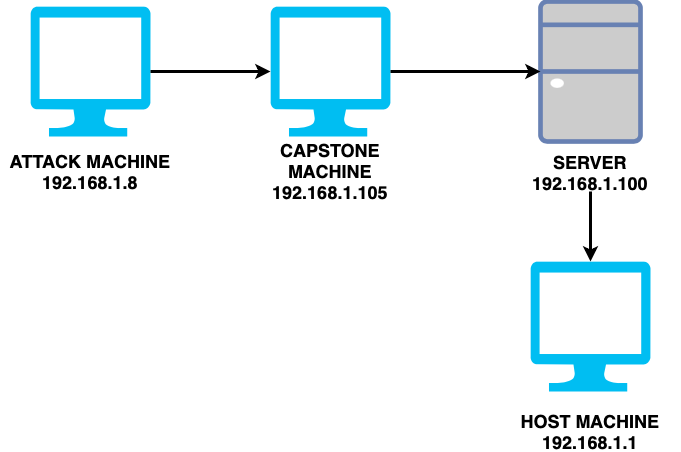

The diagram above was exported from draw.io. Its source (the exported page's mxGraphModel, read from the mxfile embedded in the PNG):
<mxGraphModel dx="1728" dy="1043" grid="1" gridSize="10" guides="1" tooltips="1" connect="1" arrows="1" fold="1" page="1" pageScale="1" pageWidth="850" pageHeight="1100" math="0" shadow="0">
  <root>
    <mxCell id="0" />
    <mxCell id="1" parent="0" />
    <mxCell id="PWuo_U6ogQpM0thtMh6J-1" value="" style="verticalLabelPosition=bottom;html=1;verticalAlign=top;align=center;strokeColor=none;fillColor=#00BEF2;shape=mxgraph.azure.computer;pointerEvents=1;" parent="1" vertex="1">
      <mxGeometry x="650" y="320" width="120" height="130" as="geometry" />
    </mxCell>
    <mxCell id="PWuo_U6ogQpM0thtMh6J-2" value="&lt;b&gt;&lt;font style=&quot;font-size: 18px&quot;&gt;HOST MACHINE&lt;br&gt;192.168.1.1&lt;br&gt;&lt;/font&gt;&lt;/b&gt;" style="text;html=1;strokeColor=none;fillColor=none;align=center;verticalAlign=middle;whiteSpace=wrap;rounded=0;" parent="1" vertex="1">
      <mxGeometry x="620" y="470" width="180" height="40" as="geometry" />
    </mxCell>
    <mxCell id="PWuo_U6ogQpM0thtMh6J-3" value="" style="fontColor=#0066CC;verticalAlign=top;verticalLabelPosition=bottom;labelPosition=center;align=center;html=1;outlineConnect=0;fillColor=#CCCCCC;strokeColor=#6881B3;gradientColor=none;gradientDirection=north;strokeWidth=2;shape=mxgraph.networks.desktop_pc;" parent="1" vertex="1">
      <mxGeometry x="660" y="60" width="100" height="140" as="geometry" />
    </mxCell>
    <mxCell id="PWuo_U6ogQpM0thtMh6J-4" value="&lt;b&gt;&lt;font style=&quot;font-size: 18px&quot;&gt;SERVER&lt;br&gt;192.168.1.100&lt;br&gt;&lt;/font&gt;&lt;/b&gt;" style="text;html=1;strokeColor=none;fillColor=none;align=center;verticalAlign=middle;whiteSpace=wrap;rounded=0;" parent="1" vertex="1">
      <mxGeometry x="620" y="230" width="180" as="geometry" />
    </mxCell>
    <mxCell id="PWuo_U6ogQpM0thtMh6J-5" value="" style="verticalLabelPosition=bottom;html=1;verticalAlign=top;align=center;strokeColor=none;fillColor=#00BEF2;shape=mxgraph.azure.computer;pointerEvents=1;" parent="1" vertex="1">
      <mxGeometry x="390" y="65" width="120" height="130" as="geometry" />
    </mxCell>
    <mxCell id="PWuo_U6ogQpM0thtMh6J-6" value="&lt;b&gt;&lt;font style=&quot;font-size: 18px&quot;&gt;CAPSTONE MACHINE&lt;br&gt;192.168.1.105&lt;br&gt;&lt;/font&gt;&lt;/b&gt;" style="text;html=1;strokeColor=none;fillColor=none;align=center;verticalAlign=middle;whiteSpace=wrap;rounded=0;" parent="1" vertex="1">
      <mxGeometry x="360" y="210" width="180" height="40" as="geometry" />
    </mxCell>
    <mxCell id="PWuo_U6ogQpM0thtMh6J-8" value="" style="verticalLabelPosition=bottom;html=1;verticalAlign=top;align=center;strokeColor=none;fillColor=#00BEF2;shape=mxgraph.azure.computer;pointerEvents=1;" parent="1" vertex="1">
      <mxGeometry x="150" y="65" width="120" height="130" as="geometry" />
    </mxCell>
    <mxCell id="PWuo_U6ogQpM0thtMh6J-9" value="&lt;b&gt;&lt;font style=&quot;font-size: 18px&quot;&gt;ATTACK MACHINE&lt;br&gt;192.168.1.8&lt;br&gt;&lt;/font&gt;&lt;/b&gt;" style="text;html=1;strokeColor=none;fillColor=none;align=center;verticalAlign=middle;whiteSpace=wrap;rounded=0;" parent="1" vertex="1">
      <mxGeometry x="120" y="210" width="180" height="40" as="geometry" />
    </mxCell>
    <mxCell id="PWuo_U6ogQpM0thtMh6J-10" value="" style="endArrow=classic;html=1;exitX=1;exitY=0.5;exitDx=0;exitDy=0;exitPerimeter=0;strokeWidth=3;" parent="1" source="PWuo_U6ogQpM0thtMh6J-8" edge="1">
      <mxGeometry width="50" height="50" relative="1" as="geometry">
        <mxPoint x="400" y="390" as="sourcePoint" />
        <mxPoint x="390" y="130" as="targetPoint" />
      </mxGeometry>
    </mxCell>
    <mxCell id="PWuo_U6ogQpM0thtMh6J-11" value="" style="endArrow=classic;html=1;exitX=1;exitY=0.5;exitDx=0;exitDy=0;exitPerimeter=0;strokeWidth=3;entryX=0;entryY=0.5;entryDx=0;entryDy=0;entryPerimeter=0;" parent="1" source="PWuo_U6ogQpM0thtMh6J-5" target="PWuo_U6ogQpM0thtMh6J-3" edge="1">
      <mxGeometry width="50" height="50" relative="1" as="geometry">
        <mxPoint x="510" y="129.5" as="sourcePoint" />
        <mxPoint x="650" y="130" as="targetPoint" />
      </mxGeometry>
    </mxCell>
    <mxCell id="PWuo_U6ogQpM0thtMh6J-12" value="" style="endArrow=classic;html=1;strokeWidth=3;entryX=0.5;entryY=0;entryDx=0;entryDy=0;entryPerimeter=0;" parent="1" target="PWuo_U6ogQpM0thtMh6J-1" edge="1">
      <mxGeometry width="50" height="50" relative="1" as="geometry">
        <mxPoint x="710" y="250" as="sourcePoint" />
        <mxPoint x="410" y="150" as="targetPoint" />
      </mxGeometry>
    </mxCell>
  </root>
</mxGraphModel>